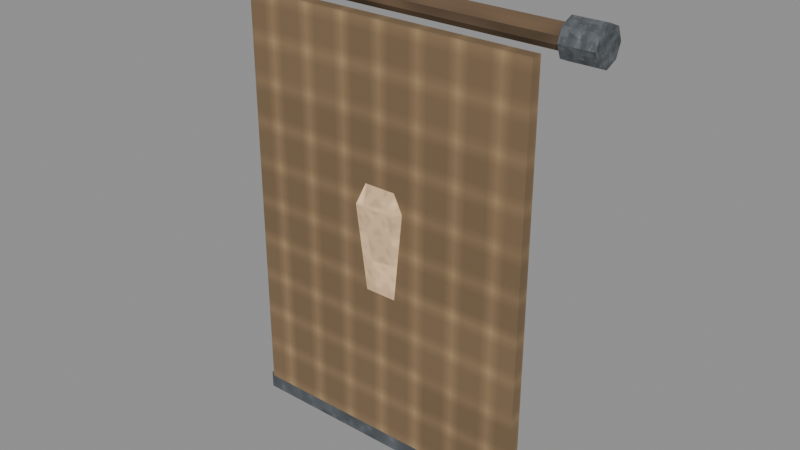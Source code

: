# Source: crystal-banner-standard-earth.blend  (saved by Blender 5.0.118; exported with 4.5.12 LTS)
import bpy
from mathutils import Matrix  # noqa: F401  (used for matrix-valued properties, if any)

bpy.ops.wm.read_factory_settings(use_empty=True)
scene = bpy.context.scene
scene.name = 'Scene'

# ---- images (referenced by path relative to the original .blend; pixels are not part of the script)
import os
ASSET_DIR = os.environ.get("B2B_ASSET_DIR", "")  # directory of the original .blend (textures are referenced by path, not embedded)
HERE = os.path.dirname(os.path.abspath(__file__))  # packed textures are extracted next to this script under _unpacked/

def load_image(name, relpath, width, height, colorspace="sRGB"):
    """Load a texture the original file referenced (path relative to the .blend, or extracted next to this script)."""
    p = next((c for c in (os.path.join(HERE, relpath), os.path.join(ASSET_DIR, relpath)) if relpath and os.path.exists(c)), "")
    if p:
        img = bpy.data.images.load(p, check_existing=True)
        img.name = name
    else:  # same state as the original file: an image datablock whose file is absent (Cycles renders it pink)
        img = bpy.data.images.new(name, width, height)
        img.source = "FILE"
        img.filepath = "//" + (relpath or name)
    img.colorspace_settings.name = colorspace
    return img
img_magenheim_surface_timber = load_image('magenheim.surface.timber', '_unpacked/2ef9a5accc0e42b6.2da1f34a.png', 64, 64, 'sRGB')
img_magenheim_surface_metal = load_image('magenheim.surface.metal', '_unpacked/92bb42208b3e85ca.01f1a9b4.png', 64, 64, 'sRGB')
img_magenheim_surface_cloth = load_image('magenheim.surface.cloth', '_unpacked/6a20bc2d3d9d33d6.dee47d1c.png', 64, 64, 'sRGB')
img_magenheim_surface_crystal = load_image('magenheim.surface.crystal', '_unpacked/13aac57fc9315b39.0b82ce2e.png', 64, 64, 'sRGB')

# ---- materials (node trees are filled in below, after node groups)
mat_magenheim_banner_wood = bpy.data.materials.new('magenheim.banner.wood')
mat_magenheim_banner_wood.use_backface_culling = True
mat_magenheim_banner_iron = bpy.data.materials.new('magenheim.banner.iron')
mat_magenheim_banner_iron.use_backface_culling = True
mat_magenheim_banner_cloth = bpy.data.materials.new('magenheim.banner.cloth')
mat_magenheim_banner_cloth.use_backface_culling = True
mat_magenheim_banner_cloth_bright = bpy.data.materials.new('magenheim.banner.cloth-bright')
mat_magenheim_banner_cloth_bright.use_backface_culling = True
mat_magenheim_banner_crystal = bpy.data.materials.new('magenheim.banner.crystal')
mat_magenheim_banner_crystal.use_backface_culling = True

# ---- material node trees
mat_magenheim_banner_wood.use_nodes = True; mat_magenheim_banner_wood.node_tree.nodes.clear()
_N = mat_magenheim_banner_wood.node_tree.nodes; _L = mat_magenheim_banner_wood.node_tree.links
n0 = _N.new('ShaderNodeBsdfPrincipled'); n0.name = 'Principled BSDF'; n0.location = (-200, 100)
n0.inputs[2].default_value = 0.88
n0.inputs[27].default_value = (0.0, 0.0, 0.0, 1.0)
n0.inputs[28].default_value = 1.0
n1 = _N.new('ShaderNodeOutputMaterial'); n1.name = 'Material Output'; n1.location = (200, 100)
n2 = _N.new('ShaderNodeTexImage'); n2.name = 'Image Texture'; n2.location = (0, 0)
n2.image = img_magenheim_surface_timber
n3 = _N.new('ShaderNodeMixRGB'); n3.name = 'Mix (Legacy)'; n3.location = (0, 0)
n3.blend_type = 'MULTIPLY'
n3.inputs[0].default_value = 1.0
n3.inputs[2].default_value = (0.24, 0.15, 0.08, 1.0)
_L.new(n0.outputs[0], n1.inputs[0])
_L.new(n2.outputs[0], n3.inputs[1])
_L.new(n3.outputs[0], n0.inputs[0])
n1.is_active_output = True
mat_magenheim_banner_iron.use_nodes = True; mat_magenheim_banner_iron.node_tree.nodes.clear()
_N = mat_magenheim_banner_iron.node_tree.nodes; _L = mat_magenheim_banner_iron.node_tree.links
n0 = _N.new('ShaderNodeBsdfPrincipled'); n0.name = 'Principled BSDF'; n0.location = (-200, 100)
n0.inputs[1].default_value = 0.62
n0.inputs[2].default_value = 0.72
n0.inputs[27].default_value = (0.0, 0.0, 0.0, 1.0)
n0.inputs[28].default_value = 1.0
n1 = _N.new('ShaderNodeOutputMaterial'); n1.name = 'Material Output'; n1.location = (200, 100)
n2 = _N.new('ShaderNodeTexImage'); n2.name = 'Image Texture'; n2.location = (0, 0)
n2.image = img_magenheim_surface_metal
n3 = _N.new('ShaderNodeMixRGB'); n3.name = 'Mix (Legacy)'; n3.location = (0, 0)
n3.blend_type = 'MULTIPLY'
n3.inputs[0].default_value = 1.0
n3.inputs[2].default_value = (0.28, 0.31, 0.34, 1.0)
_L.new(n0.outputs[0], n1.inputs[0])
_L.new(n2.outputs[0], n3.inputs[1])
_L.new(n3.outputs[0], n0.inputs[0])
n1.is_active_output = True
mat_magenheim_banner_cloth.use_nodes = True; mat_magenheim_banner_cloth.node_tree.nodes.clear()
_N = mat_magenheim_banner_cloth.node_tree.nodes; _L = mat_magenheim_banner_cloth.node_tree.links
n0 = _N.new('ShaderNodeBsdfPrincipled'); n0.name = 'Principled BSDF'; n0.location = (-200, 100)
n0.inputs[2].default_value = 0.92
n0.inputs[27].default_value = (0.0, 0.0, 0.0, 1.0)
n0.inputs[28].default_value = 1.0
n1 = _N.new('ShaderNodeOutputMaterial'); n1.name = 'Material Output'; n1.location = (200, 100)
n2 = _N.new('ShaderNodeTexImage'); n2.name = 'Image Texture'; n2.location = (0, 0)
n2.image = img_magenheim_surface_cloth
n3 = _N.new('ShaderNodeMixRGB'); n3.name = 'Mix (Legacy)'; n3.location = (0, 0)
n3.blend_type = 'MULTIPLY'
n3.inputs[0].default_value = 1.0
n3.inputs[2].default_value = (0.4752, 0.3096, 0.1584, 1.0)
_L.new(n0.outputs[0], n1.inputs[0])
_L.new(n2.outputs[0], n3.inputs[1])
_L.new(n3.outputs[0], n0.inputs[0])
n1.is_active_output = True
mat_magenheim_banner_cloth_bright.use_nodes = True; mat_magenheim_banner_cloth_bright.node_tree.nodes.clear()
_N = mat_magenheim_banner_cloth_bright.node_tree.nodes; _L = mat_magenheim_banner_cloth_bright.node_tree.links
n0 = _N.new('ShaderNodeBsdfPrincipled'); n0.name = 'Principled BSDF'; n0.location = (-200, 100)
n0.inputs[2].default_value = 0.88
n0.inputs[27].default_value = (0.0396, 0.0258, 0.0132, 1.0)
n0.inputs[28].default_value = 1.0
n1 = _N.new('ShaderNodeOutputMaterial'); n1.name = 'Material Output'; n1.location = (200, 100)
n2 = _N.new('ShaderNodeTexImage'); n2.name = 'Image Texture'; n2.location = (0, 0)
n2.image = img_magenheim_surface_cloth
n3 = _N.new('ShaderNodeMixRGB'); n3.name = 'Mix (Legacy)'; n3.location = (0, 0)
n3.blend_type = 'MULTIPLY'
n3.inputs[0].default_value = 1.0
n3.inputs[2].default_value = (0.66, 0.43, 0.22, 1.0)
_L.new(n0.outputs[0], n1.inputs[0])
_L.new(n2.outputs[0], n3.inputs[1])
_L.new(n3.outputs[0], n0.inputs[0])
n1.is_active_output = True
mat_magenheim_banner_crystal.use_nodes = True; mat_magenheim_banner_crystal.node_tree.nodes.clear()
_N = mat_magenheim_banner_crystal.node_tree.nodes; _L = mat_magenheim_banner_crystal.node_tree.links
n0 = _N.new('ShaderNodeBsdfPrincipled'); n0.name = 'Principled BSDF'; n0.location = (-200, 100)
n0.inputs[1].default_value = 0.03
n0.inputs[2].default_value = 0.22
n0.inputs[27].default_value = (0.2853, 0.1953, 0.1132, 1.0)
n0.inputs[28].default_value = 1.0
n1 = _N.new('ShaderNodeOutputMaterial'); n1.name = 'Material Output'; n1.location = (200, 100)
n2 = _N.new('ShaderNodeTexImage'); n2.name = 'Image Texture'; n2.location = (0, 0)
n2.image = img_magenheim_surface_crystal
n3 = _N.new('ShaderNodeMixRGB'); n3.name = 'Mix (Legacy)'; n3.location = (0, 0)
n3.blend_type = 'MULTIPLY'
n3.inputs[0].default_value = 1.0
n3.inputs[2].default_value = (0.839, 0.5745, 0.333, 1.0)
_L.new(n0.outputs[0], n1.inputs[0])
_L.new(n2.outputs[0], n3.inputs[1])
_L.new(n3.outputs[0], n0.inputs[0])
n1.is_active_output = True

# ---- meshes
me_top_rod = bpy.data.meshes.new('top-rod')
me_top_rod.from_pydata([(0.56, -1.863e-09, 0.035), (0.56, -0.02057, 0.02832), (0.56, -0.03329, 0.01082), (0.56, -0.03329, -0.01082), (0.56, -0.02057, -0.02832), (0.56, 1.197e-09, -0.035), (0.56, 0.02057, -0.02832), (0.56, 0.03329, -0.01082), (0.56, 0.03329, 0.01082), (0.56, 0.02057, 0.02832), (-0.56, -1.863e-09, 0.035), (-0.56, -0.02057, 0.02832), (-0.56, -0.03329, 0.01082), (-0.56, -0.03329, -0.01082), (-0.56, -0.02057, -0.02832), (-0.56, 1.197e-09, -0.035), (-0.56, 0.02057, -0.02832), (-0.56, 0.03329, -0.01082), (-0.56, 0.03329, 0.01082), (-0.56, 0.02057, 0.02832), (0.56, -1.863e-09, 5.96e-08), (-0.56, -1.863e-09, -5.96e-08)], [], [(0, 10, 1), (1, 10, 11), (20, 0, 1), (21, 11, 10), (1, 11, 2), (2, 11, 12), (20, 1, 2), (21, 12, 11), (2, 12, 3), (3, 12, 13), (20, 2, 3), (21, 13, 12), (3, 13, 4), (4, 13, 14), (20, 3, 4), (21, 14, 13), (4, 14, 5), (5, 14, 15), (20, 4, 5), (21, 15, 14), (5, 15, 6), (6, 15, 16), (20, 5, 6), (21, 16, 15), (6, 16, 7), (7, 16, 17), (20, 6, 7), (21, 17, 16), (7, 17, 8), (8, 17, 18), (20, 7, 8), (21, 18, 17), (8, 18, 9), (9, 18, 19), (20, 8, 9), (21, 19, 18), (9, 19, 0), (0, 19, 10), (20, 9, 0), (21, 10, 19)])
_uv = me_top_rod.uv_layers.new(name='UVMap')
_uv.uv.foreach_set('vector', [0.1867, 0.002353, 0.1867, 0.9976, 0.1674, 0.002353, 0.1674, 0.002353, 0.1867, 0.9976, 0.1674, 0.9976, 0.221, 0.03346, 0.2505, 0.02384, 0.2505, 0.04307, 0.221, 0.1004, 0.1914, 0.09076, 0.2027, 0.0752, 0.1674, 0.002353, 0.1674, 0.9976, 0.1519, 0.002353, 0.1519, 0.002353, 0.1674, 0.9976, 0.1519, 0.9976, 0.221, 0.03346, 0.2505, 0.04307, 0.2392, 0.05862, 0.221, 0.1004, 0.1914, 0.11, 0.1914, 0.09076, 0.1077, 0.002353, 0.1077, 0.9976, 0.09216, 0.002353, 0.09216, 0.002353, 0.1077, 0.9976, 0.09216, 0.9976, 0.221, 0.03346, 0.2392, 0.05862, 0.221, 0.06456, 0.221, 0.1004, 0.2027, 0.1255, 0.1914, 0.11, 0.09216, 0.002353, 0.09216, 0.9976, 0.07293, 0.002353, 0.07293, 0.002353, 0.09216, 0.9976, 0.07293, 0.9976, 0.221, 0.03346, 0.221, 0.06456, 0.2027, 0.05862, 0.221, 0.1004, 0.221, 0.1315, 0.2027, 0.1255, 0.07293, 0.002353, 0.07293, 0.9976, 0.05738, 0.002353, 0.05738, 0.002353, 0.07293, 0.9976, 0.05738, 0.9976, 0.221, 0.03346, 0.2027, 0.05862, 0.1914, 0.04307, 0.221, 0.1004, 0.2392, 0.1255, 0.221, 0.1315, 0.1472, 0.002353, 0.1472, 0.9976, 0.128, 0.002353, 0.128, 0.002353, 0.1472, 0.9976, 0.128, 0.9976, 0.221, 0.03346, 0.1914, 0.04307, 0.1914, 0.02384, 0.221, 0.1004, 0.2505, 0.11, 0.2392, 0.1255, 0.128, 0.002353, 0.128, 0.9976, 0.1124, 0.002353, 0.1124, 0.002353, 0.128, 0.9976, 0.1124, 0.9976, 0.221, 0.03346, 0.1914, 0.02384, 0.2027, 0.008293, 0.221, 0.1004, 0.2505, 0.09076, 0.2505, 0.11, 0.002353, 0.9976, 0.002353, 0.002353, 0.0179, 0.9976, 0.0179, 0.9976, 0.002353, 0.002353, 0.0179, 0.002353, 0.221, 0.03346, 0.2027, 0.008293, 0.221, 0.002353, 0.221, 0.1004, 0.2392, 0.0752, 0.2505, 0.09076, 0.0179, 0.9976, 0.0179, 0.002353, 0.03713, 0.9976, 0.03713, 0.9976, 0.0179, 0.002353, 0.03713, 0.002353, 0.221, 0.03346, 0.221, 0.002353, 0.2392, 0.008293, 0.221, 0.1004, 0.221, 0.06926, 0.2392, 0.0752, 0.03713, 0.9976, 0.03713, 0.002353, 0.05268, 0.9976, 0.05268, 0.9976, 0.03713, 0.002353, 0.05268, 0.002353, 0.221, 0.03346, 0.2392, 0.008293, 0.2505, 0.02384, 0.221, 0.1004, 0.2027, 0.0752, 0.221, 0.06926])
me_top_rod.materials.append(mat_magenheim_banner_wood)
me_top_rod.update()
me_left_cap = bpy.data.meshes.new('left-cap')
me_left_cap.from_pydata([(0.05, 0.0, 0.055), (0.05, -0.03889, 0.03889), (0.05, -0.055, 0.0), (0.05, -0.03889, -0.03889), (0.05, 4.808e-09, -0.055), (0.05, 0.03889, -0.03889), (0.05, 0.055, 0.0), (0.05, 0.03889, 0.03889), (-0.05, 0.0, 0.055), (-0.05, -0.03889, 0.03889), (-0.05, -0.055, 0.0), (-0.05, -0.03889, -0.03889), (-0.05, 4.808e-09, -0.055), (-0.05, 0.03889, -0.03889), (-0.05, 0.055, 0.0), (-0.05, 0.03889, 0.03889), (0.05, 0.0, 0.0), (-0.05, 0.0, 0.0)], [], [(0, 8, 1), (1, 8, 9), (16, 0, 1), (17, 9, 8), (1, 9, 2), (2, 9, 10), (16, 1, 2), (17, 10, 9), (2, 10, 3), (3, 10, 11), (16, 2, 3), (17, 11, 10), (3, 11, 4), (4, 11, 12), (16, 3, 4), (17, 12, 11), (4, 12, 5), (5, 12, 13), (16, 4, 5), (17, 13, 12), (5, 13, 6), (6, 13, 14), (16, 5, 6), (17, 14, 13), (6, 14, 7), (7, 14, 15), (16, 6, 7), (17, 15, 14), (7, 15, 0), (0, 15, 8), (16, 7, 0), (17, 8, 15)])
_uv = me_left_cap.uv_layers.new(name='UVMap')
_uv.uv.foreach_set('vector', [0.6649, 0.3708, 0.6649, 0.7188, 0.5184, 0.3708, 0.5184, 0.3708, 0.6649, 0.7188, 0.5184, 0.7188, 0.5477, 0.1826, 0.4744, 0.005737, 0.6209, 0.005736, 0.1826, 0.1826, 0.005737, 0.1093, 0.1093, 0.005736, 0.9943, 0.3708, 0.9943, 0.7188, 0.8907, 0.3708, 0.7799, 0.7339, 0.7799, 0.3708, 0.8792, 0.4004, 0.5477, 0.1826, 0.6209, 0.005736, 0.7245, 0.1093, 0.1826, 0.1826, 0.005736, 0.2558, 0.005737, 0.1093, 0.986, 0.005736, 0.986, 0.3537, 0.8395, 0.005736, 0.8395, 0.005736, 0.986, 0.3537, 0.8395, 0.3537, 0.5477, 0.1826, 0.7245, 0.1093, 0.7245, 0.2558, 0.1826, 0.1826, 0.1093, 0.3594, 0.005736, 0.2558, 0.8395, 0.005736, 0.8395, 0.3537, 0.736, 0.005736, 0.2454, 0.4422, 0.2454, 0.8052, 0.1461, 0.7757, 0.5477, 0.1826, 0.7245, 0.2558, 0.6209, 0.3594, 0.1826, 0.1826, 0.2558, 0.3594, 0.1093, 0.3594, 0.2454, 0.4422, 0.1461, 0.7757, 0.105, 0.4004, 0.105, 0.4004, 0.1461, 0.7757, 0.005736, 0.7339, 0.5477, 0.1826, 0.6209, 0.3594, 0.4744, 0.3594, 0.1826, 0.1826, 0.3594, 0.2558, 0.2558, 0.3594, 0.105, 0.4004, 0.005736, 0.7339, 0.005736, 0.3708, 0.4034, 0.3708, 0.5069, 0.7188, 0.4034, 0.7188, 0.5477, 0.1826, 0.4744, 0.3594, 0.3708, 0.2558, 0.1826, 0.1826, 0.3594, 0.1093, 0.3594, 0.2558, 0.4034, 0.3708, 0.4034, 0.7188, 0.2569, 0.3708, 0.2569, 0.3708, 0.4034, 0.7188, 0.2569, 0.7188, 0.5477, 0.1826, 0.3708, 0.2558, 0.3708, 0.1093, 0.1826, 0.1826, 0.2558, 0.005736, 0.3594, 0.1093, 0.7685, 0.3708, 0.7685, 0.7188, 0.6649, 0.3708, 0.6649, 0.3708, 0.7685, 0.7188, 0.6649, 0.7188, 0.5477, 0.1826, 0.3708, 0.1093, 0.4744, 0.005737, 0.1826, 0.1826, 0.1093, 0.005736, 0.2558, 0.005736])
me_left_cap.materials.append(mat_magenheim_banner_iron)
me_left_cap.update()
me_right_cap = bpy.data.meshes.new('right-cap')
me_right_cap.from_pydata([(0.05, 0.0, 0.055), (0.05, -0.03889, 0.03889), (0.05, -0.055, 0.0), (0.05, -0.03889, -0.03889), (0.05, 4.808e-09, -0.055), (0.05, 0.03889, -0.03889), (0.05, 0.055, 0.0), (0.05, 0.03889, 0.03889), (-0.05, 0.0, 0.055), (-0.05, -0.03889, 0.03889), (-0.05, -0.055, 0.0), (-0.05, -0.03889, -0.03889), (-0.05, 4.808e-09, -0.055), (-0.05, 0.03889, -0.03889), (-0.05, 0.055, 0.0), (-0.05, 0.03889, 0.03889), (0.05, 0.0, 0.0), (-0.05, 0.0, 0.0)], [], [(0, 8, 1), (1, 8, 9), (16, 0, 1), (17, 9, 8), (1, 9, 2), (2, 9, 10), (16, 1, 2), (17, 10, 9), (2, 10, 3), (3, 10, 11), (16, 2, 3), (17, 11, 10), (3, 11, 4), (4, 11, 12), (16, 3, 4), (17, 12, 11), (4, 12, 5), (5, 12, 13), (16, 4, 5), (17, 13, 12), (5, 13, 6), (6, 13, 14), (16, 5, 6), (17, 14, 13), (6, 14, 7), (7, 14, 15), (16, 6, 7), (17, 15, 14), (7, 15, 0), (0, 15, 8), (16, 7, 0), (17, 8, 15)])
_uv = me_right_cap.uv_layers.new(name='UVMap')
_uv.uv.foreach_set('vector', [0.6649, 0.3708, 0.6649, 0.7188, 0.5184, 0.3708, 0.5184, 0.3708, 0.6649, 0.7188, 0.5184, 0.7188, 0.5477, 0.1826, 0.4744, 0.005737, 0.6209, 0.005736, 0.1826, 0.1826, 0.005737, 0.1093, 0.1093, 0.005736, 0.7799, 0.7044, 0.8792, 0.3708, 0.8792, 0.7339, 0.8907, 0.3708, 0.9943, 0.7188, 0.8907, 0.7188, 0.5477, 0.1826, 0.6209, 0.005736, 0.7245, 0.1093, 0.1826, 0.1826, 0.005736, 0.2558, 0.005737, 0.1093, 0.736, 0.3537, 0.736, 0.005737, 0.8824, 0.3537, 0.8824, 0.3537, 0.736, 0.005737, 0.8824, 0.005737, 0.5477, 0.1826, 0.7245, 0.1093, 0.7245, 0.2558, 0.1826, 0.1826, 0.1093, 0.3594, 0.005736, 0.2558, 0.8824, 0.3537, 0.8824, 0.005737, 0.986, 0.3537, 0.2454, 0.4422, 0.2454, 0.8052, 0.1461, 0.7757, 0.5477, 0.1826, 0.7245, 0.2558, 0.6209, 0.3594, 0.1826, 0.1826, 0.2558, 0.3594, 0.1093, 0.3594, 0.2454, 0.4422, 0.1461, 0.7757, 0.105, 0.4004, 0.105, 0.4004, 0.1461, 0.7757, 0.005736, 0.7339, 0.5477, 0.1826, 0.6209, 0.3594, 0.4744, 0.3594, 0.1826, 0.1826, 0.3594, 0.2558, 0.2558, 0.3594, 0.105, 0.4004, 0.005736, 0.7339, 0.005736, 0.3708, 0.4034, 0.3708, 0.5069, 0.7188, 0.4034, 0.7188, 0.5477, 0.1826, 0.4744, 0.3594, 0.3708, 0.2558, 0.1826, 0.1826, 0.3594, 0.1093, 0.3594, 0.2558, 0.4034, 0.3708, 0.4034, 0.7188, 0.2569, 0.3708, 0.2569, 0.3708, 0.4034, 0.7188, 0.2569, 0.7188, 0.5477, 0.1826, 0.3708, 0.2558, 0.3708, 0.1093, 0.1826, 0.1826, 0.2558, 0.005736, 0.3594, 0.1093, 0.7685, 0.3708, 0.7685, 0.7188, 0.6649, 0.3708, 0.6649, 0.3708, 0.7685, 0.7188, 0.6649, 0.7188, 0.5477, 0.1826, 0.3708, 0.1093, 0.4744, 0.005737, 0.1826, 0.1826, 0.1093, 0.005736, 0.2558, 0.005736])
me_right_cap.materials.append(mat_magenheim_banner_iron)
me_right_cap.update()
me_field = bpy.data.meshes.new('field')
me_field.from_pydata([(-0.47, 0.0175, -0.65), (0.47, 0.0175, -0.65), (0.47, 0.0175, 0.65), (-0.47, 0.0175, 0.65), (-0.47, -0.0175, -0.65), (0.47, -0.0175, -0.65), (0.47, -0.0175, 0.65), (-0.47, -0.0175, 0.65)], [], [(0, 3, 2), (0, 2, 1), (4, 5, 6), (4, 6, 7), (0, 4, 7), (0, 7, 3), (1, 2, 6), (1, 6, 5), (0, 1, 5), (0, 5, 4), (3, 7, 6), (3, 6, 2)])
_uv = me_field.uv_layers.new(name='UVMap')
_uv.uv.foreach_set('vector', [0.003641, 0.6347, 0.003641, 0.003641, 0.46, 0.003641, 0.003641, 0.6347, 0.46, 0.003641, 0.46, 0.6347, 0.9235, 0.6347, 0.4672, 0.6347, 0.4672, 0.003641, 0.9235, 0.6347, 0.4672, 0.003641, 0.9235, 0.003641, 0.9478, 0.6347, 0.9308, 0.6347, 0.9308, 0.003641, 0.9478, 0.6347, 0.9308, 0.003641, 0.9478, 0.003641, 0.9551, 0.6347, 0.9551, 0.003641, 0.9721, 0.003641, 0.9551, 0.6347, 0.9721, 0.003641, 0.9721, 0.6347, 0.9964, 0.003641, 0.9964, 0.46, 0.9794, 0.46, 0.9964, 0.003641, 0.9794, 0.46, 0.9794, 0.003641, 0.9964, 0.9235, 0.9794, 0.9235, 0.9794, 0.4672, 0.9964, 0.9235, 0.9794, 0.4672, 0.9964, 0.4672])
me_field.materials.append(mat_magenheim_banner_cloth)
me_field.update()
me_left_fold = bpy.data.meshes.new('left-fold')
me_left_fold.from_pydata([(-0.0275, 0.015, -0.62), (0.0275, 0.015, -0.62), (0.0275, 0.015, 0.62), (-0.0275, 0.015, 0.62), (-0.0275, -0.015, -0.62), (0.0275, -0.015, -0.62), (0.0275, -0.015, 0.62), (-0.0275, -0.015, 0.62)], [], [(0, 3, 2), (0, 2, 1), (4, 5, 6), (4, 6, 7), (0, 4, 7), (0, 7, 3), (1, 2, 6), (1, 6, 5), (0, 1, 5), (0, 5, 4), (3, 7, 6), (3, 6, 2)])
_uv = me_left_fold.uv_layers.new(name='UVMap')
_uv.uv.foreach_set('vector', [0.001987, 0.998, 0.001987, 0.001987, 0.04617, 0.001987, 0.001987, 0.998, 0.04617, 0.001987, 0.04617, 0.998, 0.09432, 0.998, 0.05014, 0.998, 0.05014, 0.001987, 0.09432, 0.998, 0.05014, 0.001987, 0.09432, 0.001987, 0.1224, 0.998, 0.09829, 0.998, 0.09829, 0.001987, 0.1224, 0.998, 0.09829, 0.001987, 0.1224, 0.001987, 0.1264, 0.998, 0.1264, 0.001987, 0.1505, 0.001987, 0.1264, 0.998, 0.1505, 0.001987, 0.1505, 0.998, 0.1785, 0.001987, 0.1785, 0.04617, 0.1544, 0.04617, 0.1785, 0.001987, 0.1544, 0.04617, 0.1544, 0.001987, 0.1785, 0.09432, 0.1544, 0.09432, 0.1544, 0.05014, 0.1785, 0.09432, 0.1544, 0.05014, 0.1785, 0.05014])
me_left_fold.materials.append(mat_magenheim_banner_cloth_bright)
me_left_fold.update()
me_right_fold = bpy.data.meshes.new('right-fold')
me_right_fold.from_pydata([(-0.0275, 0.015, -0.62), (0.0275, 0.015, -0.62), (0.0275, 0.015, 0.62), (-0.0275, 0.015, 0.62), (-0.0275, -0.015, -0.62), (0.0275, -0.015, -0.62), (0.0275, -0.015, 0.62), (-0.0275, -0.015, 0.62)], [], [(0, 3, 2), (0, 2, 1), (4, 5, 6), (4, 6, 7), (0, 4, 7), (0, 7, 3), (1, 2, 6), (1, 6, 5), (0, 1, 5), (0, 5, 4), (3, 7, 6), (3, 6, 2)])
_uv = me_right_fold.uv_layers.new(name='UVMap')
_uv.uv.foreach_set('vector', [0.001987, 0.998, 0.001987, 0.001987, 0.04617, 0.001987, 0.001987, 0.998, 0.04617, 0.001987, 0.04617, 0.998, 0.09432, 0.998, 0.05014, 0.998, 0.05014, 0.001987, 0.09432, 0.998, 0.05014, 0.001987, 0.09432, 0.001987, 0.1224, 0.998, 0.09829, 0.998, 0.09829, 0.001987, 0.1224, 0.998, 0.09829, 0.001987, 0.1224, 0.001987, 0.1264, 0.998, 0.1264, 0.001987, 0.1505, 0.001987, 0.1264, 0.998, 0.1505, 0.001987, 0.1505, 0.998, 0.1785, 0.001987, 0.1785, 0.04617, 0.1544, 0.04617, 0.1785, 0.001987, 0.1544, 0.04617, 0.1544, 0.001987, 0.1785, 0.09432, 0.1544, 0.09432, 0.1544, 0.05014, 0.1785, 0.09432, 0.1544, 0.05014, 0.1785, 0.05014])
me_right_fold.materials.append(mat_magenheim_banner_cloth_bright)
me_right_fold.update()
me_lower_rail = bpy.data.meshes.new('lower-rail')
me_lower_rail.from_pydata([(-0.48, 0.0275, -0.0275), (0.48, 0.0275, -0.0275), (0.48, 0.0275, 0.0275), (-0.48, 0.0275, 0.0275), (-0.48, -0.0275, -0.0275), (0.48, -0.0275, -0.0275), (0.48, -0.0275, 0.0275), (-0.48, -0.0275, 0.0275)], [], [(0, 3, 2), (0, 2, 1), (4, 5, 6), (4, 6, 7), (0, 4, 7), (0, 7, 3), (1, 2, 6), (1, 6, 5), (0, 1, 5), (0, 5, 4), (3, 7, 6), (3, 6, 2)])
_uv = me_lower_rail.uv_layers.new(name='UVMap')
_uv.uv.foreach_set('vector', [0.1843, 0.9973, 0.1273, 0.9973, 0.1273, 0.002666, 0.1843, 0.9973, 0.1273, 0.002666, 0.1843, 0.002666, 0.2466, 0.002666, 0.2466, 0.9973, 0.1896, 0.9973, 0.2466, 0.002666, 0.1896, 0.9973, 0.1896, 0.002666, 0.3089, 0.002666, 0.3089, 0.05965, 0.2519, 0.05965, 0.3089, 0.002666, 0.2519, 0.05965, 0.2519, 0.002666, 0.3089, 0.122, 0.2519, 0.122, 0.2519, 0.06498, 0.3089, 0.122, 0.2519, 0.06498, 0.3089, 0.06498, 0.05965, 0.002666, 0.05965, 0.9973, 0.002666, 0.9973, 0.05965, 0.002666, 0.002666, 0.9973, 0.002666, 0.002666, 0.122, 0.9973, 0.06498, 0.9973, 0.06498, 0.002666, 0.122, 0.9973, 0.06498, 0.002666, 0.122, 0.002666])
me_lower_rail.materials.append(mat_magenheim_banner_iron)
me_lower_rail.update()
me_crystal_crest = bpy.data.meshes.new('crystal-crest')
me_crystal_crest.from_pydata([(0.0936, 3.725e-09, -0.2916), (0.0468, -0.08106, -0.2916), (-0.0468, -0.08106, -0.2916), (-0.0936, 1.118e-08, -0.2916), (-0.0468, 0.08106, -0.2916), (0.0468, 0.08106, -0.2916), (0.13, 3.725e-09, 0.0594), (0.065, -0.1126, 0.0594), (-0.065, -0.1126, 0.0594), (-0.13, 1.49e-08, 0.0594), (-0.065, 0.1126, 0.0594), (0.065, 0.1126, 0.0594), (0.0, 3.725e-09, 0.3186), (0.0, 3.725e-09, -0.3186)], [], [(13, 0, 1), (0, 6, 1), (1, 6, 7), (12, 7, 6), (13, 1, 2), (1, 7, 2), (2, 7, 8), (12, 8, 7), (13, 2, 3), (2, 8, 3), (3, 8, 9), (12, 9, 8), (13, 3, 4), (3, 9, 4), (4, 9, 10), (12, 10, 9), (13, 4, 5), (4, 10, 5), (5, 10, 11), (12, 11, 10), (13, 5, 0), (5, 11, 0), (0, 11, 6), (12, 6, 11)])
_uv = me_crystal_crest.uv_layers.new(name='UVMap')
_uv.uv.foreach_set('vector', [0.881, 0.1404, 0.8797, 0.003504, 0.9965, 0.07062, 0.1079, 0.8897, 0.003504, 0.3934, 0.1759, 0.8915, 0.1759, 0.8915, 0.003504, 0.3934, 0.09795, 0.3959, 0.1513, 0.003504, 0.09795, 0.3959, 0.003504, 0.3934, 0.881, 0.1404, 0.9965, 0.07062, 0.9965, 0.2053, 0.1759, 0.8915, 0.09795, 0.3959, 0.31, 0.8775, 0.31, 0.8775, 0.09795, 0.3959, 0.2843, 0.3765, 0.1513, 0.003504, 0.2843, 0.3765, 0.09795, 0.3959, 0.881, 0.1404, 0.9965, 0.2053, 0.8797, 0.2729, 0.31, 0.8775, 0.2843, 0.3765, 0.3762, 0.8618, 0.3762, 0.8618, 0.2843, 0.3765, 0.3762, 0.3546, 0.1513, 0.003504, 0.3762, 0.3546, 0.2843, 0.3765, 0.881, 0.1404, 0.8797, 0.2729, 0.763, 0.2057, 0.4876, 0.8897, 0.3832, 0.3934, 0.5556, 0.8915, 0.5556, 0.8915, 0.3832, 0.3934, 0.4777, 0.3959, 0.5311, 0.003504, 0.4777, 0.3959, 0.3832, 0.3934, 0.881, 0.1404, 0.763, 0.2057, 0.763, 0.07107, 0.5556, 0.8915, 0.4777, 0.3959, 0.6898, 0.8775, 0.6898, 0.8775, 0.4777, 0.3959, 0.664, 0.3765, 0.5311, 0.003504, 0.664, 0.3765, 0.4777, 0.3959, 0.881, 0.1404, 0.763, 0.07107, 0.8797, 0.003504, 0.6898, 0.8775, 0.664, 0.3765, 0.756, 0.8618, 0.756, 0.8618, 0.664, 0.3765, 0.756, 0.3546, 0.5311, 0.003504, 0.756, 0.3546, 0.664, 0.3765])
me_crystal_crest.materials.append(mat_magenheim_banner_crystal)
me_crystal_crest.update()

# ---- objects
ob_top_rod = bpy.data.objects.new('top-rod', me_top_rod)
ob_left_cap = bpy.data.objects.new('left-cap', me_left_cap)
ob_right_cap = bpy.data.objects.new('right-cap', me_right_cap)
ob_field = bpy.data.objects.new('field', me_field)
ob_left_fold = bpy.data.objects.new('left-fold', me_left_fold)
ob_right_fold = bpy.data.objects.new('right-fold', me_right_fold)
ob_lower_rail = bpy.data.objects.new('lower-rail', me_lower_rail)
ob_crystal_crest = bpy.data.objects.new('crystal-crest', me_crystal_crest)

# ---- transforms, parenting, visibility, modifiers, constraints
ob_top_rod.location = (0.0, 1.863e-09, 0.72)
ob_left_cap.location = (-0.59, 0.0, 0.72)
ob_right_cap.location = (0.59, 0.0, 0.72)
ob_field.location = (0.0, -0.025, 0.02)
ob_left_fold.location = (-0.3, -0.006, 0.02)
ob_right_fold.location = (0.3, -0.006, 0.02)
ob_lower_rail.location = (0.0, -0.012, -0.65)
ob_crystal_crest.location = (0.0, 0.045, 0.0786)

# ---- collection membership
scene.collection.objects.link(ob_top_rod)
scene.collection.objects.link(ob_left_cap)
scene.collection.objects.link(ob_right_cap)
scene.collection.objects.link(ob_field)
scene.collection.objects.link(ob_left_fold)
scene.collection.objects.link(ob_right_fold)
scene.collection.objects.link(ob_lower_rail)
scene.collection.objects.link(ob_crystal_crest)

# ---- scene / render settings (as saved in the file)
scene.frame_start = 1; scene.frame_end = 250; scene.frame_set(1)
scene.render.engine = 'BLENDER_EEVEE_NEXT'
scene.render.bake_bias = 0.0
scene.render.bake_samples = 0
scene.cycles.sampling_pattern = 'TABULATED_SOBOL'
scene.eevee.use_volume_custom_range = False
bpy.context.view_layer.update()

# ---- added for rendering (the .blend has no active camera and no usable light): camera, sun + grey world if the file has none
cam_auto = bpy.data.cameras.new('AutoCamera')
cam_auto.lens = 50.0
cam_auto.sensor_width = 36.0
cam_auto.clip_end = 1000.0
ob_auto_camera = bpy.data.objects.new('AutoCamera', cam_auto)
scene.collection.objects.link(ob_auto_camera)
ob_auto_camera.location = (1.80332, -2.11899, 1.49141)
ob_auto_camera.rotation_euler = (1.09748, -7.21219e-08, 0.694738)
scene.camera = ob_auto_camera
light_auto_sun = bpy.data.lights.new('AutoSun', 'SUN')
light_auto_sun.energy = 3.0
light_auto_sun.angle = 0.0523599
ob_auto_sun = bpy.data.objects.new('AutoSun', light_auto_sun)
scene.collection.objects.link(ob_auto_sun)
ob_auto_sun.rotation_euler = (0.872665, 0.174533, 0.523599)
if scene.world is None:
    world_auto = bpy.data.worlds.new('AutoWorld')
    world_auto.color = (0.3, 0.3, 0.3)
    scene.world = world_auto
bpy.context.view_layer.update()
